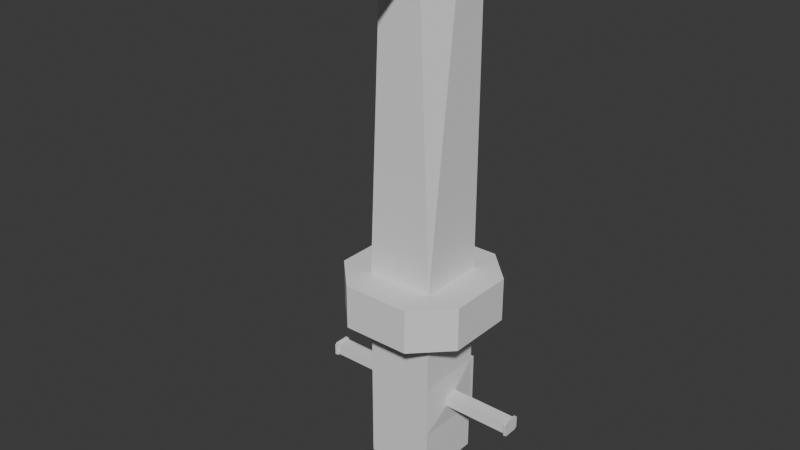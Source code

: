 # Source: Periscope_prototype.blend  (saved by Blender 4.4.32; exported with 4.5.12 LTS)
import bpy
from mathutils import Matrix  # noqa: F401  (used for matrix-valued properties, if any)

bpy.ops.wm.read_factory_settings(use_empty=True)
scene = bpy.context.scene
scene.name = 'Scene'

# ---- collections
col_collection = bpy.data.collections.new('Collection'); scene.collection.children.link(col_collection)

# ---- world
world_world = bpy.data.worlds.new('World'); scene.world = world_world
world_world.use_nodes = True; world_world.node_tree.nodes.clear()
_N = world_world.node_tree.nodes; _L = world_world.node_tree.links
n0 = _N.new('ShaderNodeOutputWorld'); n0.name = 'World Output'; n0.location = (300, 300)
n1 = _N.new('ShaderNodeBackground'); n1.name = 'Background'; n1.location = (10, 300)
n1.inputs[0].default_value = (0.05088, 0.05088, 0.05088, 1.0)
_L.new(n1.outputs[0], n0.inputs[0])
n0.is_active_output = True
world_world.color = (0.05088, 0.05088, 0.05088)
world_world.sun_shadow_jitter_overblur = 0.0

# ---- meshes
me_cube_001 = bpy.data.meshes.new('Cube.001')
me_cube_001.from_pydata([(-0.1545, -0.1545, -0.4637), (-0.09334, -0.1545, 1.083), (-0.1545, 0.1545, -0.4637), (-0.1545, 0.1545, 1.083), (-0.09334, -0.1545, 1.214), (-0.09334, -0.6099, 1.083), (-0.09334, -0.6099, 1.214), (-0.1545, -0.1545, -0.2635), (-0.1545, 0.1545, -0.2635), (-0.1545, 0.309, -0.2635), (-0.1545, 0.309, -0.4637), (-0.1545, -0.309, -0.4637), (-0.1545, -0.309, -0.2635), (-0.309, 0.1545, -0.4637), (-0.309, -0.1545, -0.4637), (-0.309, 0.1545, -0.2635), (-0.309, -0.1545, -0.2635), (-0.1545, 0.1545, -1.198), (-0.1545, -0.1545, -1.198), (-0.1545, 0.0, -0.4637), (-0.1545, 0.0, 1.083), (-0.1545, 0.0, 1.214), (-0.1545, 0.0, -0.2635), (-0.309, 0.0, -0.4637), (-0.309, 0.0, -0.2635), (-0.1545, 0.0, -1.198), (0.0, 0.1545, -0.4637), (0.0, 0.1545, 1.083), (0.0, -0.1545, 1.083), (0.0, -0.1545, 1.214), (0.0, -0.6099, 1.083), (0.0, -0.6099, 1.214), (0.0, 0.1545, -0.2635), (0.0, 0.309, -0.4637), (0.0, 0.309, -0.2635), (0.0, 0.1545, -1.198), (0.0, -0.1545, -1.198), (0.0, 0.0, -1.198), (0.0, 0.0, 1.214), (0.0, -0.1545, -0.4637), (0.0, -0.1545, -0.2635), (0.0, -0.309, -0.4637), (0.0, -0.309, -0.2635), (-0.1545, 0.1545, -0.725), (-0.1545, 0.1545, -0.9697), (-0.1545, -0.1545, -0.9697), (-0.1545, -0.1545, -0.725), (-0.1545, 0.0, -0.725), (-0.1545, 0.0, -0.9697), (0.0, 0.1545, -0.725), (0.0, 0.1545, -0.9697), (0.0, -0.1545, -0.725), (0.0, -0.1545, -0.9697), (-0.166, 0.03172, -0.8223), (-0.166, 0.03172, -0.8725), (-0.166, -0.03172, -0.8725), (-0.166, -0.03172, -0.8223), (-0.166, 0.0, -0.8223), (-0.166, 0.0, -0.8725), (-0.476, 0.03172, -0.8223), (-0.476, 0.03172, -0.8725), (-0.476, -0.03172, -0.8725), (-0.476, -0.03172, -0.8223), (-0.476, 0.0, -0.8223), (-0.476, 0.0, -0.8725), (-0.483, 0.03172, -0.8223), (-0.483, 0.03172, -0.8725), (-0.483, -0.03172, -0.8725), (-0.483, -0.03172, -0.8223), (-0.483, 0.0, -0.8223), (-0.483, 0.0, -0.8725), (-0.476, 0.0, -0.813), (-0.483, 0.0, -0.813), (-0.476, -0.03172, -0.813), (-0.476, 0.03172, -0.813), (-0.483, -0.03172, -0.813), (-0.483, 0.03172, -0.813), (-0.476, 0.04331, -0.8223), (-0.476, 0.04331, -0.8725), (-0.483, 0.04331, -0.8223), (-0.483, 0.04331, -0.8725), (-0.476, 0.0, -0.8818), (-0.476, -0.03172, -0.8818), (-0.476, 0.03172, -0.8818), (-0.483, 0.0, -0.8818), (-0.483, -0.03172, -0.8818), (-0.483, 0.03172, -0.8818), (-0.476, -0.04331, -0.8725), (-0.476, -0.04331, -0.8223), (-0.483, -0.04331, -0.8725), (-0.483, -0.04331, -0.8223), (-0.1545, 0.09719, 1.214), (-0.1545, 0.1754, -0.725), (-0.1545, 0.1308, 1.214), (-0.1545, 0.1545, 1.195), (0.0, 0.09719, 1.214), (0.0, 0.1545, 1.195), (0.0, 0.1308, 1.214), (-0.1545, 0.1754, -0.9697), (0.0, 0.1754, -0.725), (0.0, 0.1754, -0.9697)], [], [(22, 20, 3, 8), (40, 28, 1, 7), (20, 1, 4, 21), (38, 21, 4, 29), (29, 4, 6, 31), (95, 91, 21, 38), (4, 1, 5, 6), (22, 8, 15, 24), (26, 2, 10, 33), (41, 42, 12, 11), (40, 7, 12, 42), (23, 24, 15, 13), (19, 0, 14, 23), (9, 15, 8), (10, 13, 15, 9), (12, 16, 14, 11), (7, 16, 12), (11, 14, 0), (2, 13, 10), (48, 44, 17, 25), (52, 45, 18, 36), (45, 48, 25, 18), (2, 19, 23, 13), (14, 16, 24, 23), (7, 22, 24, 16), (7, 1, 20, 22), (17, 35, 37, 25), (44, 50, 35, 17), (25, 37, 36, 18), (8, 32, 34, 9), (10, 9, 34, 33), (1, 28, 30, 5), (5, 30, 31, 6), (8, 3, 27, 32), (0, 39, 41, 11), (2, 26, 49, 43), (50, 44, 98, 100), (0, 19, 47, 46), (44, 48, 58, 54), (39, 0, 46, 51), (51, 46, 45, 52), (19, 2, 43, 47), (46, 47, 57, 56), (53, 54, 60, 59), (58, 55, 61, 64), (45, 46, 56, 55), (43, 44, 54, 53), (48, 45, 55, 58), (47, 43, 53, 57), (65, 69, 72, 76), (57, 53, 59, 63), (56, 57, 63, 62), (55, 56, 62, 61), (54, 58, 64, 60), (68, 69, 70, 67), (69, 65, 66, 70), (64, 61, 82, 81), (60, 64, 81, 83), (59, 60, 78, 77), (73, 71, 72, 75), (71, 74, 76, 72), (69, 68, 75, 72), (63, 59, 74, 71), (62, 63, 71, 73), (77, 78, 80, 79), (66, 65, 79, 80), (83, 81, 84, 86), (81, 82, 85, 84), (70, 66, 86, 84), (67, 70, 84, 85), (87, 88, 90, 89), (68, 67, 89, 90), (61, 62, 88, 87), (74, 77, 79, 76), (73, 75, 90, 88), (82, 87, 89, 85), (78, 83, 86, 80), (66, 80, 86), (85, 89, 67), (68, 90, 75), (65, 76, 79), (59, 77, 74), (60, 83, 78), (82, 61, 87), (91, 95, 97, 93), (93, 97, 96, 94), (20, 21, 91, 93, 94, 3), (3, 94, 96, 27), (92, 99, 100, 98), (44, 43, 92, 98), (43, 49, 99, 92)])
_uv = me_cube_001.uv_layers.new(name='UVMap')
_uv.uv.foreach_set('vector', [0.4073, 0.125, 0.625, 0.125, 0.625, 0.25, 0.4073, 0.25, 0.4073, 0.875, 0.625, 0.875, 0.625, 1.0, 0.4073, 1.0, 0.625, 0.125, 0.625, 0.0, 0.625, 0.0, 0.625, 0.125, 0.75, 0.625, 0.875, 0.625, 0.875, 0.75, 0.75, 0.75, 0.75, 0.75, 0.875, 0.75, 0.875, 0.75, 0.75, 0.75, 0.75, 0.5464, 0.875, 0.5464, 0.875, 0.625, 0.75, 0.625, 0.625, 0.0, 0.625, 0.0, 0.625, 0.0, 0.625, 0.0, 0.4073, 0.125, 0.4073, 0.25, 0.4073, 0.25, 0.4073, 0.125, 0.25, 0.5, 0.125, 0.5, 0.125, 0.5, 0.25, 0.5, 0.375, 0.875, 0.4073, 0.875, 0.4073, 1.0, 0.375, 1.0, 0.4073, 0.875, 0.4073, 1.0, 0.4073, 1.0, 0.4073, 0.875, 0.375, 0.125, 0.4073, 0.125, 0.4073, 0.25, 0.375, 0.25, 0.125, 0.625, 0.125, 0.75, 0.125, 0.75, 0.125, 0.625, 0.4073, 0.25, 0.4073, 0.25, 0.4073, 0.25, 0.375, 0.25, 0.375, 0.25, 0.4073, 0.25, 0.4073, 0.25, 0.4073, 1.0, 0.4073, 0.0, 0.375, 0.0, 0.375, 1.0, 0.4073, 1.0, 0.4073, 0.0, 0.4073, 1.0, 0.375, 1.0, 0.375, 0.0, 0.375, 1.0, 0.125, 0.5, 0.125, 0.5, 0.375, 0.25, 0.125, 0.625, 0.125, 0.5, 0.125, 0.5, 0.125, 0.625, 0.0, 0.0, 0.0, 0.0, 0.0, 0.0, 0.0, 0.0, 0.125, 0.75, 0.125, 0.625, 0.125, 0.625, 0.125, 0.75, 0.125, 0.5, 0.125, 0.625, 0.125, 0.625, 0.125, 0.5, 0.375, 0.0, 0.4073, 0.0, 0.4073, 0.125, 0.375, 0.125, 0.4073, 0.0, 0.4073, 0.125, 0.4073, 0.125, 0.4073, 0.0, 0.4073, 0.0, 0.625, 0.0, 0.625, 0.125, 0.4073, 0.125, 0.125, 0.5, 0.25, 0.5, 0.25, 0.625, 0.125, 0.625, 0.125, 0.5, 0.25, 0.5, 0.25, 0.5, 0.125, 0.5, 0.125, 0.625, 0.25, 0.625, 0.25, 0.75, 0.125, 0.75, 0.4073, 0.25, 0.4073, 0.375, 0.4073, 0.375, 0.4073, 0.25, 0.375, 0.25, 0.4073, 0.25, 0.4073, 0.375, 0.375, 0.375, 0.625, 1.0, 0.625, 0.875, 0.625, 0.875, 0.625, 1.0, 0.625, 1.0, 0.625, 0.875, 0.625, 0.875, 0.625, 1.0, 0.4073, 0.25, 0.625, 0.25, 0.625, 0.375, 0.4073, 0.375, 0.375, 1.0, 0.375, 0.875, 0.375, 0.875, 0.375, 1.0, 0.125, 0.5, 0.25, 0.5, 0.25, 0.5, 0.125, 0.5, 0.25, 0.5, 0.125, 0.5, 0.125, 0.5, 0.25, 0.5, 0.125, 0.75, 0.125, 0.625, 0.125, 0.625, 0.125, 0.75, 0.125, 0.5, 0.125, 0.625, 0.125, 0.625, 0.125, 0.5, 0.0, 0.0, 0.0, 0.0, 0.0, 0.0, 0.0, 0.0, 0.0, 0.0, 0.0, 0.0, 0.0, 0.0, 0.0, 0.0, 0.125, 0.625, 0.125, 0.5, 0.125, 0.5, 0.125, 0.625, 0.125, 0.75, 0.125, 0.625, 0.125, 0.625, 0.125, 0.75, 0.125, 0.5, 0.125, 0.5, 0.125, 0.5, 0.125, 0.5, 0.125, 0.625, 0.125, 0.75, 0.125, 0.75, 0.125, 0.625, 0.0, 0.0, 0.0, 0.0, 0.0, 0.0, 0.0, 0.0, 0.125, 0.5, 0.125, 0.5, 0.125, 0.5, 0.125, 0.5, 0.125, 0.625, 0.125, 0.75, 0.125, 0.75, 0.125, 0.625, 0.125, 0.625, 0.125, 0.5, 0.125, 0.5, 0.125, 0.625, 0.125, 0.5, 0.125, 0.625, 0.125, 0.625, 0.125, 0.5, 0.125, 0.625, 0.125, 0.5, 0.125, 0.5, 0.125, 0.625, 0.125, 0.75, 0.125, 0.625, 0.125, 0.625, 0.125, 0.75, 0.0, 0.0, 0.0, 0.0, 0.0, 0.0, 0.0, 0.0, 0.125, 0.5, 0.125, 0.625, 0.125, 0.625, 0.125, 0.5, 0.125, 0.75, 0.125, 0.625, 0.125, 0.625, 0.125, 0.75, 0.125, 0.625, 0.125, 0.5, 0.125, 0.5, 0.125, 0.625, 0.125, 0.625, 0.125, 0.75, 0.125, 0.75, 0.125, 0.625, 0.125, 0.5, 0.125, 0.625, 0.125, 0.625, 0.125, 0.5, 0.125, 0.5, 0.125, 0.5, 0.125, 0.5, 0.125, 0.5, 0.125, 0.75, 0.125, 0.625, 0.125, 0.625, 0.125, 0.75, 0.125, 0.625, 0.125, 0.5, 0.125, 0.5, 0.125, 0.625, 0.125, 0.625, 0.125, 0.75, 0.125, 0.75, 0.125, 0.625, 0.125, 0.625, 0.125, 0.5, 0.125, 0.5, 0.125, 0.625, 0.125, 0.75, 0.125, 0.625, 0.125, 0.625, 0.125, 0.75, 0.125, 0.5, 0.125, 0.5, 0.125, 0.5, 0.125, 0.5, 0.125, 0.5, 0.125, 0.5, 0.125, 0.5, 0.125, 0.5, 0.125, 0.5, 0.125, 0.625, 0.125, 0.625, 0.125, 0.5, 0.125, 0.625, 0.125, 0.75, 0.125, 0.75, 0.125, 0.625, 0.125, 0.625, 0.125, 0.5, 0.125, 0.5, 0.125, 0.625, 0.125, 0.75, 0.125, 0.625, 0.125, 0.625, 0.125, 0.75, 0.0, 0.0, 0.0, 0.0, 0.0, 0.0, 0.0, 0.0, 0.125, 0.75, 0.125, 0.75, 0.125, 0.75, 0.125, 0.75, 0.0, 0.0, 0.0, 0.0, 0.0, 0.0, 0.0, 0.0, 0.125, 0.5, 0.125, 0.5, 0.125, 0.5, 0.125, 0.5, 0.125, 0.75, 0.125, 0.75, 0.0, 0.0, 0.0, 0.0, 0.125, 0.75, 0.0, 0.0, 0.0, 0.0, 0.125, 0.75, 0.125, 0.5, 0.125, 0.5, 0.125, 0.5, 0.125, 0.5, 0.125, 0.5, 0.125, 0.5, 0.125, 0.5, 0.125, 0.75, 0.0, 0.0, 0.125, 0.75, 0.125, 0.75, 0.125, 0.75, 0.125, 0.75, 0.125, 0.5, 0.125, 0.5, 0.125, 0.5, 0.125, 0.5, 0.125, 0.5, 0.125, 0.5, 0.125, 0.5, 0.125, 0.5, 0.125, 0.5, 0.125, 0.75, 0.0, 0.0, 0.0, 0.0, 0.875, 0.5464, 0.75, 0.5464, 0.75, 0.5192, 0.875, 0.5192, 0.875, 0.5192, 0.75, 0.5192, 0.75, 0.5, 0.875, 0.5, 0.625, 0.125, 0.625, 0.125, 0.875, 0.5464, 0.875, 0.5192, 0.875, 0.5, 0.625, 0.25, 0.625, 0.25, 0.875, 0.5, 0.75, 0.5, 0.625, 0.375, 0.125, 0.5, 0.25, 0.5, 0.25, 0.5, 0.125, 0.5, 0.125, 0.5, 0.125, 0.5, 0.125, 0.5, 0.125, 0.5, 0.125, 0.5, 0.25, 0.5, 0.25, 0.5, 0.125, 0.5])
me_cube_001.update()

# ---- objects
ob_periscope = bpy.data.objects.new('Periscope', me_cube_001)

# ---- transforms, parenting, visibility, modifiers, constraints
ob_periscope.location = (0.0, 0.0, 0.0)
_m = ob_periscope.modifiers.new('Mirror', 'MIRROR')
_m.use_clip = True

# ---- collection membership
col_collection.objects.link(ob_periscope)

# ---- scene / render settings (as saved in the file)
scene.frame_start = 1; scene.frame_end = 250; scene.frame_set(1)
scene.render.engine = 'BLENDER_EEVEE_NEXT'
bpy.context.view_layer.update()

# ---- added for rendering (the .blend has no active camera and no usable light): camera, sun
cam_auto = bpy.data.cameras.new('AutoCamera')
cam_auto.lens = 50.0
cam_auto.sensor_width = 36.0
cam_auto.clip_end = 1000.0
ob_auto_camera = bpy.data.objects.new('AutoCamera', cam_auto)
scene.collection.objects.link(ob_auto_camera)
ob_auto_camera.location = (2.54942, -3.20975, 2.04757)
ob_auto_camera.rotation_euler = (1.09748, -7.21219e-08, 0.694738)
scene.camera = ob_auto_camera
light_auto_sun = bpy.data.lights.new('AutoSun', 'SUN')
light_auto_sun.energy = 3.0
light_auto_sun.angle = 0.0523599
ob_auto_sun = bpy.data.objects.new('AutoSun', light_auto_sun)
scene.collection.objects.link(ob_auto_sun)
ob_auto_sun.rotation_euler = (0.872665, 0.174533, 0.523599)
bpy.context.view_layer.update()
